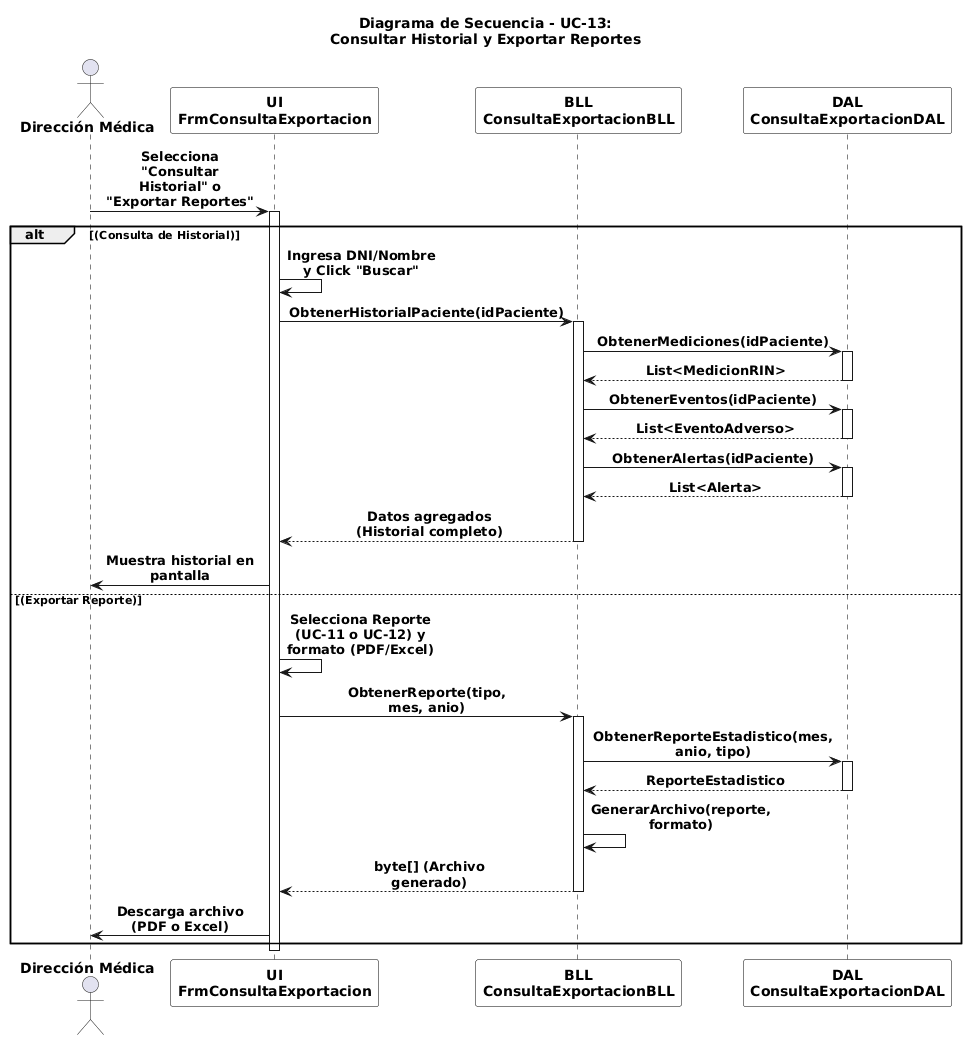

The diagram above was rendered by PlantUML. Its source (embedded in the PNG):
@startuml
title **Diagrama de Secuencia - UC-13:**\n**Consultar Historial y Exportar Reportes**

skinparam linetype polyline
skinparam sequenceMessageAlign center

' --- EL HACK DE COMPRESIÓN PARA HOJA A4 ---
' Envuelve los textos largos en múltiples líneas automáticamente
skinparam maxMessageSize 150

skinparam actor {
  FontStyle bold
}

skinparam participant {
  BackgroundColor White
  BorderColor Black
  FontStyle bold
}

skinparam arrow {
  FontStyle bold
}

skinparam sequence {
  LifeLineBorderColor Black
  LifeLineBackgroundColor White
  GroupFontStyle bold
  GroupHeaderFontStyle bold
  GroupBorderColor Black
}

actor "**Dirección Médica**" as Usuario
participant "**UI**\n**FrmConsultaExportacion**" as UI
participant "**BLL**\n**ConsultaExportacionBLL**" as BLL
participant "**DAL**\n**ConsultaExportacionDAL**" as DAL

Usuario -> UI : **Selecciona "Consultar Historial" o "Exportar Reportes"**
activate UI

alt **(Consulta de Historial)**
  UI -> UI : **Ingresa DNI/Nombre y Click "Buscar"**
  UI -> BLL : **ObtenerHistorialPaciente(idPaciente)**
  activate BLL
    BLL -> DAL : **ObtenerMediciones(idPaciente)**
    activate DAL
      DAL --> BLL : **List<MedicionRIN>**
    deactivate DAL
    BLL -> DAL : **ObtenerEventos(idPaciente)**
    activate DAL
      DAL --> BLL : **List<EventoAdverso>**
    deactivate DAL
    BLL -> DAL : **ObtenerAlertas(idPaciente)**
    activate DAL
      DAL --> BLL : **List<Alerta>**
    deactivate DAL
    BLL --> UI : **Datos agregados (Historial completo)**
  deactivate BLL
  UI -> Usuario : **Muestra historial en pantalla**
  
else **(Exportar Reporte)**
  UI -> UI : **Selecciona Reporte (UC-11 o UC-12) y formato (PDF/Excel)**
  UI -> BLL : **ObtenerReporte(tipo, mes, anio)**
  activate BLL
    BLL -> DAL : **ObtenerReporteEstadistico(mes, anio, tipo)**
    activate DAL
      DAL --> BLL : **ReporteEstadistico**
    deactivate DAL
    BLL -> BLL : **GenerarArchivo(reporte, formato)**
    BLL --> UI : **byte[] (Archivo generado)**
  deactivate BLL
  UI -> Usuario : **Descarga archivo (PDF o Excel)**
end
deactivate UI
@enduml